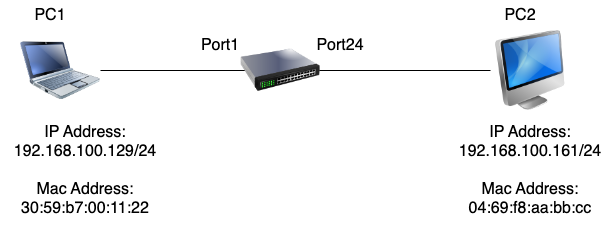

The diagram above was exported from draw.io. Its source (the exported page's mxGraphModel, read from the mxfile embedded in the PNG):
<mxGraphModel dx="954" dy="674" grid="1" gridSize="10" guides="1" tooltips="1" connect="1" arrows="1" fold="1" page="1" pageScale="1" pageWidth="1169" pageHeight="827" math="0" shadow="0">
  <root>
    <mxCell id="0" />
    <mxCell id="1" parent="0" />
    <mxCell id="Fu9sS8xZrOtrWibvEztG-4" style="edgeStyle=none;rounded=0;orthogonalLoop=1;jettySize=auto;html=1;endArrow=none;endFill=0;" edge="1" parent="1" source="Fu9sS8xZrOtrWibvEztG-1" target="Fu9sS8xZrOtrWibvEztG-2">
      <mxGeometry relative="1" as="geometry" />
    </mxCell>
    <mxCell id="Fu9sS8xZrOtrWibvEztG-1" value="" style="image;html=1;image=img/lib/clip_art/computers/Netbook_128x128.png" vertex="1" parent="1">
      <mxGeometry x="220" y="320" width="80" height="80" as="geometry" />
    </mxCell>
    <mxCell id="Fu9sS8xZrOtrWibvEztG-2" value="" style="image;html=1;image=img/lib/clip_art/computers/iMac_128x128.png" vertex="1" parent="1">
      <mxGeometry x="690" y="320" width="80" height="80" as="geometry" />
    </mxCell>
    <mxCell id="Fu9sS8xZrOtrWibvEztG-3" value="" style="image;html=1;image=img/lib/clip_art/networking/Switch_128x128.png" vertex="1" parent="1">
      <mxGeometry x="440" y="320" width="80" height="80" as="geometry" />
    </mxCell>
    <mxCell id="Fu9sS8xZrOtrWibvEztG-5" value="IP Address:&lt;br&gt;192.168.100.129/24&lt;br&gt;&lt;br&gt;Mac Address:&lt;br&gt;30:59:b7:00:11:22" style="text;strokeColor=none;align=center;fillColor=none;html=1;verticalAlign=middle;whiteSpace=wrap;rounded=0;fontSize=16;" vertex="1" parent="1">
      <mxGeometry x="200" y="400" width="170" height="120" as="geometry" />
    </mxCell>
    <mxCell id="Fu9sS8xZrOtrWibvEztG-6" value="IP Address:&lt;br&gt;192.168.100.161/24&lt;br&gt;&lt;br&gt;Mac Address:&lt;br&gt;04:69:f8:aa:bb:cc" style="text;strokeColor=none;align=center;fillColor=none;html=1;verticalAlign=middle;whiteSpace=wrap;rounded=0;fontSize=16;" vertex="1" parent="1">
      <mxGeometry x="645" y="400" width="170" height="120" as="geometry" />
    </mxCell>
    <mxCell id="Fu9sS8xZrOtrWibvEztG-7" value="Port1" style="text;strokeColor=none;align=center;fillColor=none;html=1;verticalAlign=middle;whiteSpace=wrap;rounded=0;fontSize=16;" vertex="1" parent="1">
      <mxGeometry x="390" y="320" width="60" height="30" as="geometry" />
    </mxCell>
    <mxCell id="Fu9sS8xZrOtrWibvEztG-8" value="Port24" style="text;strokeColor=none;align=center;fillColor=none;html=1;verticalAlign=middle;whiteSpace=wrap;rounded=0;fontSize=16;" vertex="1" parent="1">
      <mxGeometry x="510" y="320" width="60" height="30" as="geometry" />
    </mxCell>
    <mxCell id="Fu9sS8xZrOtrWibvEztG-9" value="PC1" style="text;strokeColor=none;align=center;fillColor=none;html=1;verticalAlign=middle;whiteSpace=wrap;rounded=0;fontSize=16;" vertex="1" parent="1">
      <mxGeometry x="220" y="290" width="60" height="30" as="geometry" />
    </mxCell>
    <mxCell id="Fu9sS8xZrOtrWibvEztG-10" value="PC2" style="text;strokeColor=none;align=center;fillColor=none;html=1;verticalAlign=middle;whiteSpace=wrap;rounded=0;fontSize=16;" vertex="1" parent="1">
      <mxGeometry x="690" y="290" width="60" height="30" as="geometry" />
    </mxCell>
  </root>
</mxGraphModel>